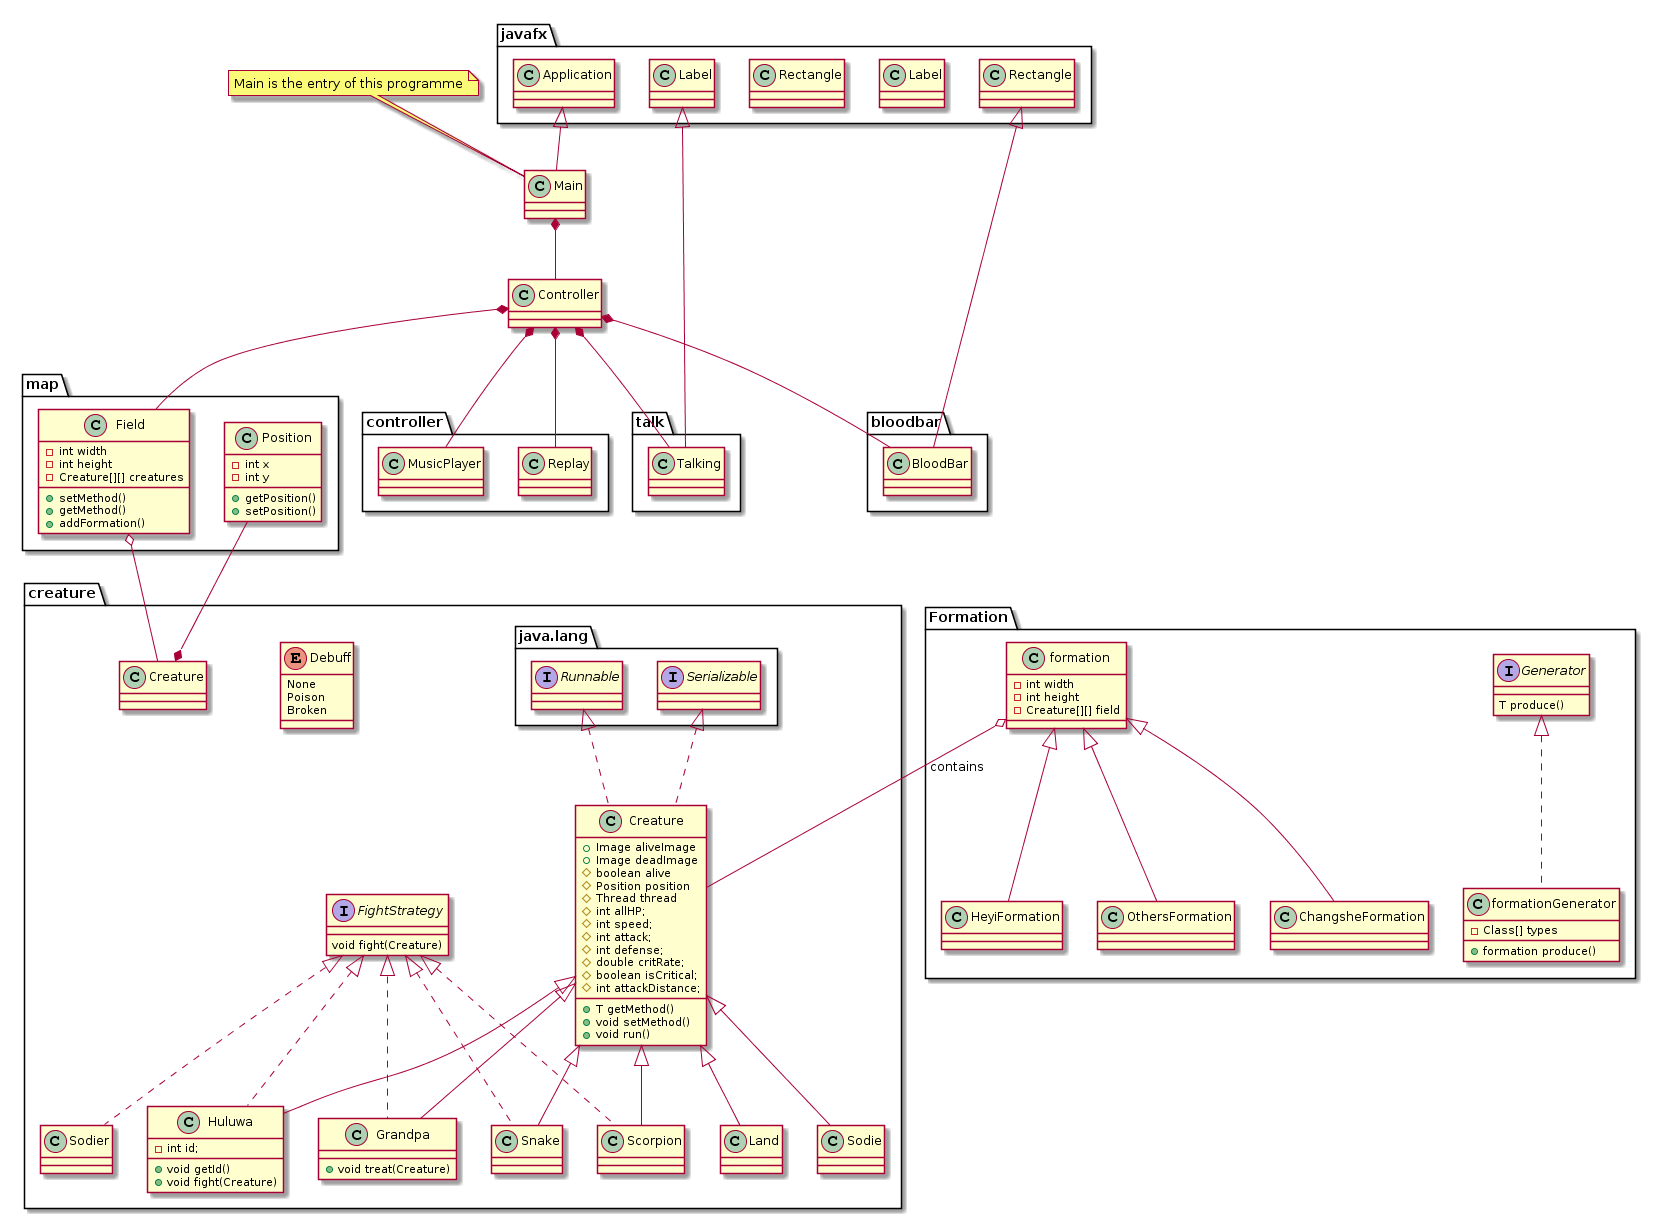

The diagram above was rendered by PlantUML. Its source (embedded in the PNG):
@startuml
package "javafx"{
class Application
class Label
class Rectangle
}

Application <|-- Main
Main *-- Controller
note top of Main : Main is the entry of this programme

package "controller"{
Controller *-- Replay
Controller *-- MusicPlayer
Controller *-- talk.Talking
Controller *-- bloodbar.BloodBar
Controller *-- map.Field
}

package "bloodbar"{
class BloodBar
javafx.Rectangle <|-- BloodBar
}

package "talk"{
class Talking
javafx.Label <|-- Talking
}

package "creature" {

package "java.lang"{
interface Runnable
interface Serializable
}

enum Debuff{
None
Poison
Broken
}

Runnable <|.. Creature
Serializable <|.. Creature

Creature <|-- Land
Creature <|-- Huluwa
Creature <|-- Grandpa
Creature <|-- Scorpion
Creature <|-- Snake
Creature <|-- Sodie

interface FightStrategy{
void fight(Creature)
}


FightStrategy <|.. Huluwa
FightStrategy <|.. Grandpa
FightStrategy <|.. Scorpion
FightStrategy <|.. Snake
FightStrategy <|.. Sodier

class Creature{
+Image aliveImage
+Image deadImage
#boolean alive
#Position position
#Thread thread
#int allHP;
#int speed;
#int attack;
#int defense;
#double critRate;
#boolean isCritical;
#int attackDistance;

+T getMethod()
+void setMethod()
+void run()
}

class Huluwa {
-int id;

+void getId()
+void fight(Creature)
}

class Grandpa{
+void treat(Creature)
}

}

package "Formation" {
interface Generator{
T produce()
}

Generator <|.. formationGenerator
formation <|-- ChangsheFormation
formation <|-- HeyiFormation
formation <|-- OthersFormation
formation o-- Creature : contains

class formationGenerator{
-Class[] types
+formation produce()
}

class formation{
-int width
-int height
-Creature[][] field
}

}

package "map" {

creature.Creature *-- Position
Field o-- creature.Creature

class Position{
-int x
-int y
+getPosition()
+setPosition()
}

class Field{
-int width
-int height
-Creature[][] creatures

+setMethod()
+getMethod()
+addFormation()
}
}
@enduml